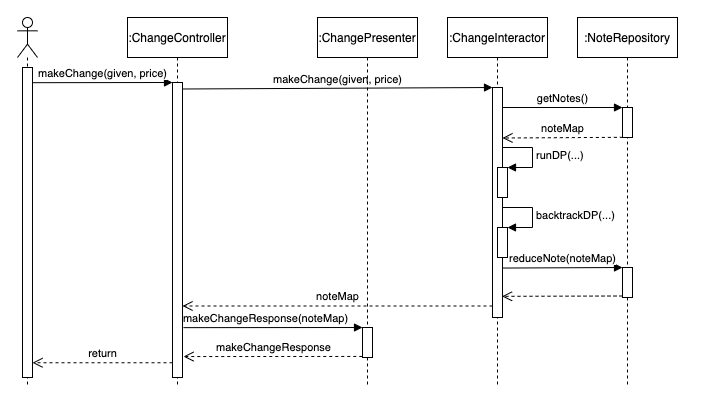

The diagram above was exported from draw.io. Its source (the exported page's mxGraphModel, read from the mxfile embedded in the PNG):
<mxGraphModel dx="788" dy="518" grid="1" gridSize="10" guides="1" tooltips="1" connect="1" arrows="1" fold="1" page="1" pageScale="1" pageWidth="850" pageHeight="1100" math="0" shadow="0">
  <root>
    <mxCell id="YI8cixyT-hDmj5gX-muN-0" />
    <mxCell id="YI8cixyT-hDmj5gX-muN-1" parent="YI8cixyT-hDmj5gX-muN-0" />
    <mxCell id="YI8cixyT-hDmj5gX-muN-2" value=":ChangeController" style="shape=umlLifeline;perimeter=lifelinePerimeter;whiteSpace=wrap;html=1;container=1;collapsible=0;recursiveResize=0;outlineConnect=0;" vertex="1" parent="YI8cixyT-hDmj5gX-muN-1">
      <mxGeometry x="230" y="80" width="100" height="370" as="geometry" />
    </mxCell>
    <mxCell id="YI8cixyT-hDmj5gX-muN-16" value="" style="html=1;points=[];perimeter=orthogonalPerimeter;" vertex="1" parent="YI8cixyT-hDmj5gX-muN-2">
      <mxGeometry x="45" y="65" width="10" height="295" as="geometry" />
    </mxCell>
    <mxCell id="YI8cixyT-hDmj5gX-muN-4" value="" style="shape=umlLifeline;participant=umlActor;perimeter=lifelinePerimeter;whiteSpace=wrap;html=1;container=1;collapsible=0;recursiveResize=0;verticalAlign=top;spacingTop=36;outlineConnect=0;" vertex="1" parent="YI8cixyT-hDmj5gX-muN-1">
      <mxGeometry x="120" y="80" width="20" height="370" as="geometry" />
    </mxCell>
    <mxCell id="YI8cixyT-hDmj5gX-muN-7" value="" style="html=1;points=[];perimeter=orthogonalPerimeter;" vertex="1" parent="YI8cixyT-hDmj5gX-muN-4">
      <mxGeometry x="5" y="50" width="10" height="310" as="geometry" />
    </mxCell>
    <mxCell id="YI8cixyT-hDmj5gX-muN-5" value=":ChangeInteractor" style="shape=umlLifeline;perimeter=lifelinePerimeter;whiteSpace=wrap;html=1;container=1;collapsible=0;recursiveResize=0;outlineConnect=0;" vertex="1" parent="YI8cixyT-hDmj5gX-muN-1">
      <mxGeometry x="550" y="80" width="100" height="370" as="geometry" />
    </mxCell>
    <mxCell id="YI8cixyT-hDmj5gX-muN-20" value="" style="html=1;points=[];perimeter=orthogonalPerimeter;" vertex="1" parent="YI8cixyT-hDmj5gX-muN-5">
      <mxGeometry x="45" y="70" width="10" height="230" as="geometry" />
    </mxCell>
    <mxCell id="YI8cixyT-hDmj5gX-muN-26" value="" style="html=1;points=[];perimeter=orthogonalPerimeter;" vertex="1" parent="YI8cixyT-hDmj5gX-muN-5">
      <mxGeometry x="50" y="150" width="10" height="30" as="geometry" />
    </mxCell>
    <mxCell id="YI8cixyT-hDmj5gX-muN-27" value="runDP(...)" style="edgeStyle=orthogonalEdgeStyle;html=1;align=left;spacingLeft=2;endArrow=block;rounded=0;entryX=1;entryY=0;" edge="1" target="YI8cixyT-hDmj5gX-muN-26" parent="YI8cixyT-hDmj5gX-muN-5">
      <mxGeometry relative="1" as="geometry">
        <mxPoint x="55" y="130" as="sourcePoint" />
        <Array as="points">
          <mxPoint x="85" y="130" />
        </Array>
      </mxGeometry>
    </mxCell>
    <mxCell id="YI8cixyT-hDmj5gX-muN-28" value="" style="html=1;points=[];perimeter=orthogonalPerimeter;" vertex="1" parent="YI8cixyT-hDmj5gX-muN-5">
      <mxGeometry x="50" y="210" width="10" height="30" as="geometry" />
    </mxCell>
    <mxCell id="YI8cixyT-hDmj5gX-muN-29" value="backtrackDP(...)" style="edgeStyle=orthogonalEdgeStyle;html=1;align=left;spacingLeft=2;endArrow=block;rounded=0;entryX=1;entryY=0;" edge="1" parent="YI8cixyT-hDmj5gX-muN-5" target="YI8cixyT-hDmj5gX-muN-28">
      <mxGeometry relative="1" as="geometry">
        <mxPoint x="55" y="190" as="sourcePoint" />
        <Array as="points">
          <mxPoint x="85" y="190" />
        </Array>
      </mxGeometry>
    </mxCell>
    <mxCell id="YI8cixyT-hDmj5gX-muN-6" value=":NoteRepository" style="shape=umlLifeline;perimeter=lifelinePerimeter;whiteSpace=wrap;html=1;container=1;collapsible=0;recursiveResize=0;outlineConnect=0;" vertex="1" parent="YI8cixyT-hDmj5gX-muN-1">
      <mxGeometry x="680" y="80" width="100" height="370" as="geometry" />
    </mxCell>
    <mxCell id="YI8cixyT-hDmj5gX-muN-23" value="" style="html=1;points=[];perimeter=orthogonalPerimeter;" vertex="1" parent="YI8cixyT-hDmj5gX-muN-6">
      <mxGeometry x="45" y="90" width="10" height="30" as="geometry" />
    </mxCell>
    <mxCell id="YI8cixyT-hDmj5gX-muN-30" value="" style="html=1;points=[];perimeter=orthogonalPerimeter;" vertex="1" parent="YI8cixyT-hDmj5gX-muN-6">
      <mxGeometry x="45" y="250" width="10" height="30" as="geometry" />
    </mxCell>
    <mxCell id="YI8cixyT-hDmj5gX-muN-17" value="makeChange(given, price)" style="html=1;verticalAlign=bottom;endArrow=block;entryX=0;entryY=0;exitX=1.033;exitY=0.049;exitDx=0;exitDy=0;exitPerimeter=0;" edge="1" target="YI8cixyT-hDmj5gX-muN-16" parent="YI8cixyT-hDmj5gX-muN-1" source="YI8cixyT-hDmj5gX-muN-7">
      <mxGeometry relative="1" as="geometry">
        <mxPoint x="76" y="145" as="sourcePoint" />
      </mxGeometry>
    </mxCell>
    <mxCell id="YI8cixyT-hDmj5gX-muN-18" value="return" style="html=1;verticalAlign=bottom;endArrow=open;dashed=1;endSize=8;exitX=0;exitY=0.95;" edge="1" source="YI8cixyT-hDmj5gX-muN-16" parent="YI8cixyT-hDmj5gX-muN-1" target="YI8cixyT-hDmj5gX-muN-7">
      <mxGeometry relative="1" as="geometry">
        <mxPoint x="150" y="296" as="targetPoint" />
      </mxGeometry>
    </mxCell>
    <mxCell id="YI8cixyT-hDmj5gX-muN-21" value="makeChange(given, price)" style="html=1;verticalAlign=bottom;endArrow=block;entryX=0;entryY=0;exitX=1.033;exitY=0.022;exitDx=0;exitDy=0;exitPerimeter=0;" edge="1" target="YI8cixyT-hDmj5gX-muN-20" parent="YI8cixyT-hDmj5gX-muN-1" source="YI8cixyT-hDmj5gX-muN-16">
      <mxGeometry relative="1" as="geometry">
        <mxPoint x="350" y="150" as="sourcePoint" />
      </mxGeometry>
    </mxCell>
    <mxCell id="YI8cixyT-hDmj5gX-muN-22" value="noteMap" style="html=1;verticalAlign=bottom;endArrow=open;dashed=1;endSize=8;exitX=0;exitY=0.95;" edge="1" source="YI8cixyT-hDmj5gX-muN-20" parent="YI8cixyT-hDmj5gX-muN-1" target="YI8cixyT-hDmj5gX-muN-16">
      <mxGeometry relative="1" as="geometry">
        <mxPoint x="286" y="360" as="targetPoint" />
      </mxGeometry>
    </mxCell>
    <mxCell id="YI8cixyT-hDmj5gX-muN-24" value="getNotes()" style="html=1;verticalAlign=bottom;endArrow=block;entryX=0;entryY=0;" edge="1" target="YI8cixyT-hDmj5gX-muN-23" parent="YI8cixyT-hDmj5gX-muN-1" source="YI8cixyT-hDmj5gX-muN-20">
      <mxGeometry relative="1" as="geometry">
        <mxPoint x="635" y="170" as="sourcePoint" />
      </mxGeometry>
    </mxCell>
    <mxCell id="YI8cixyT-hDmj5gX-muN-35" value="noteMap" style="html=1;verticalAlign=bottom;endArrow=open;dashed=1;endSize=8;exitX=0.035;exitY=0.994;exitDx=0;exitDy=0;exitPerimeter=0;" edge="1" parent="YI8cixyT-hDmj5gX-muN-1" source="YI8cixyT-hDmj5gX-muN-23">
      <mxGeometry relative="1" as="geometry">
        <mxPoint x="605" y="200.4999999999999" as="targetPoint" />
        <mxPoint x="720" y="200" as="sourcePoint" />
      </mxGeometry>
    </mxCell>
    <mxCell id="YI8cixyT-hDmj5gX-muN-36" value=":ChangePresenter" style="shape=umlLifeline;perimeter=lifelinePerimeter;whiteSpace=wrap;html=1;container=1;collapsible=0;recursiveResize=0;outlineConnect=0;" vertex="1" parent="YI8cixyT-hDmj5gX-muN-1">
      <mxGeometry x="420" y="80" width="100" height="370" as="geometry" />
    </mxCell>
    <mxCell id="YI8cixyT-hDmj5gX-muN-42" value="" style="html=1;points=[];perimeter=orthogonalPerimeter;" vertex="1" parent="YI8cixyT-hDmj5gX-muN-36">
      <mxGeometry x="45" y="310" width="10" height="30" as="geometry" />
    </mxCell>
    <mxCell id="YI8cixyT-hDmj5gX-muN-31" value="reduceNote(noteMap)" style="html=1;verticalAlign=bottom;endArrow=block;entryX=0;entryY=0;exitX=0.955;exitY=0.785;exitDx=0;exitDy=0;exitPerimeter=0;" edge="1" parent="YI8cixyT-hDmj5gX-muN-1" target="YI8cixyT-hDmj5gX-muN-30" source="YI8cixyT-hDmj5gX-muN-20">
      <mxGeometry relative="1" as="geometry">
        <mxPoint x="610" y="330" as="sourcePoint" />
      </mxGeometry>
    </mxCell>
    <mxCell id="YI8cixyT-hDmj5gX-muN-32" value="" style="html=1;verticalAlign=bottom;endArrow=open;dashed=1;endSize=8;exitX=0;exitY=0.95;entryX=0.955;entryY=0.908;entryDx=0;entryDy=0;entryPerimeter=0;" edge="1" parent="YI8cixyT-hDmj5gX-muN-1" source="YI8cixyT-hDmj5gX-muN-30" target="YI8cixyT-hDmj5gX-muN-20">
      <mxGeometry relative="1" as="geometry">
        <mxPoint x="590" y="359" as="targetPoint" />
      </mxGeometry>
    </mxCell>
    <mxCell id="YI8cixyT-hDmj5gX-muN-43" value="makeChangeResponse(noteMap)" style="html=1;verticalAlign=bottom;endArrow=block;entryX=0;entryY=0;exitX=1.1;exitY=0.831;exitDx=0;exitDy=0;exitPerimeter=0;" edge="1" parent="YI8cixyT-hDmj5gX-muN-1" target="YI8cixyT-hDmj5gX-muN-42" source="YI8cixyT-hDmj5gX-muN-16">
      <mxGeometry x="-0.0833" relative="1" as="geometry">
        <mxPoint x="345" y="390" as="sourcePoint" />
        <mxPoint as="offset" />
      </mxGeometry>
    </mxCell>
    <mxCell id="YI8cixyT-hDmj5gX-muN-44" value="makeChangeResponse" style="html=1;verticalAlign=bottom;endArrow=open;dashed=1;endSize=8;entryX=1.1;entryY=0.929;entryDx=0;entryDy=0;entryPerimeter=0;exitX=-0.022;exitY=0.965;exitDx=0;exitDy=0;exitPerimeter=0;" edge="1" parent="YI8cixyT-hDmj5gX-muN-1" source="YI8cixyT-hDmj5gX-muN-42" target="YI8cixyT-hDmj5gX-muN-16">
      <mxGeometry relative="1" as="geometry">
        <mxPoint x="345" y="420.4999999999999" as="targetPoint" />
        <mxPoint x="460" y="419" as="sourcePoint" />
      </mxGeometry>
    </mxCell>
  </root>
</mxGraphModel>